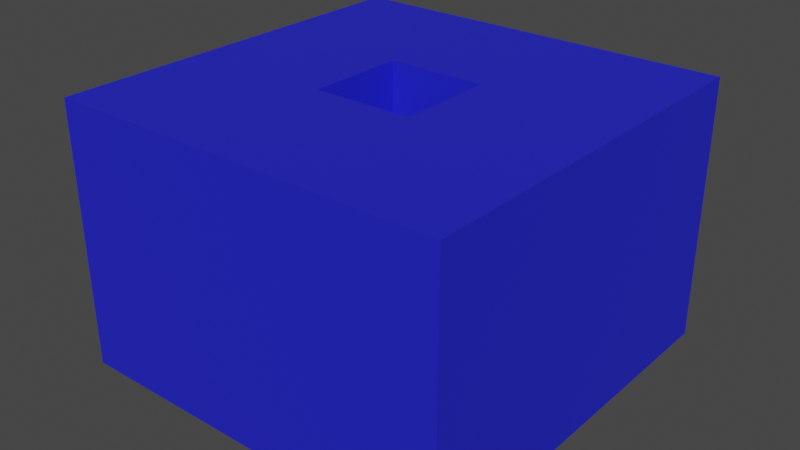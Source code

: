 # Source: Brick.blend  (saved by Blender 3.6.13; exported with 4.5.12 LTS)
import bpy
from mathutils import Matrix  # noqa: F401  (used for matrix-valued properties, if any)

bpy.ops.wm.read_factory_settings(use_empty=True)
scene = bpy.context.scene
scene.name = 'Scene'

# ---- collections
col_collection = bpy.data.collections.new('Collection'); scene.collection.children.link(col_collection)

# ---- materials (node trees are filled in below, after node groups)
mat_material = bpy.data.materials.new('Material')
mat_material.alpha_threshold = 0.0
mat_material.use_transparent_shadow = False
mat_material.roughness = 0.5
mat_material.line_color = (0.0, 0.0, 0.0, 1.0)

# ---- material node trees
mat_material.use_nodes = True; mat_material.node_tree.nodes.clear()
_N = mat_material.node_tree.nodes; _L = mat_material.node_tree.links
n0 = _N.new('ShaderNodeOutputMaterial'); n0.name = 'Material Output'; n0.location = (300, 300)
n1 = _N.new('ShaderNodeBsdfPrincipled'); n1.name = 'Principled BSDF'; n1.location = (10, 300)
n1.distribution = 'GGX'
n1.subsurface_method = 'RANDOM_WALK_SKIN'
n1.inputs[0].default_value = (0.02153, 0.02509, 0.8, 1.0)
n1.inputs[1].default_value = 0.25
n1.inputs[3].default_value = 1.45
n1.inputs[27].default_value = (0.0, 0.0, 0.0, 1.0)
n1.inputs[28].default_value = 1.0
_L.new(n1.outputs[0], n0.inputs[0])
n0.is_active_output = True

# ---- world
world_world = bpy.data.worlds.new('World'); scene.world = world_world
world_world.use_nodes = True; world_world.node_tree.nodes.clear()
_N = world_world.node_tree.nodes; _L = world_world.node_tree.links
n0 = _N.new('ShaderNodeOutputWorld'); n0.name = 'World Output'; n0.location = (300, 300)
n1 = _N.new('ShaderNodeBackground'); n1.name = 'Background'; n1.location = (10, 300)
n1.inputs[0].default_value = (0.05088, 0.05088, 0.05088, 1.0)
_L.new(n1.outputs[0], n0.inputs[0])
n0.is_active_output = True
world_world.color = (0.05088, 0.05088, 0.05088)
world_world.use_sun_shadow = False
world_world.sun_shadow_jitter_overblur = 0.0

# ---- meshes
me_cube_001 = bpy.data.meshes.new('Cube.001')
me_cube_001.from_pydata([(-1.0, -1.0, -1.0), (-1.0, -1.0, 1.0), (-1.0, 1.0, -1.0), (-1.0, 1.0, 1.0), (1.0, -1.0, -1.0), (1.0, -1.0, 1.0), (1.0, 1.0, -1.0), (1.0, 1.0, 1.0)], [], [(0, 1, 3, 2), (2, 3, 7, 6), (6, 7, 5, 4), (4, 5, 1, 0), (2, 6, 4, 0), (7, 3, 1, 5)])
_uv = me_cube_001.uv_layers.new(name='UVMap')
_uv.uv.foreach_set('vector', [0.375, 0.0, 0.625, 0.0, 0.625, 0.25, 0.375, 0.25, 0.375, 0.25, 0.625, 0.25, 0.625, 0.5, 0.375, 0.5, 0.375, 0.5, 0.625, 0.5, 0.625, 0.75, 0.375, 0.75, 0.375, 0.75, 0.625, 0.75, 0.625, 1.0, 0.375, 1.0, 0.125, 0.5, 0.375, 0.5, 0.375, 0.75, 0.125, 0.75, 0.625, 0.5, 0.875, 0.5, 0.875, 0.75, 0.625, 0.75])
me_cube_001.materials.append(mat_material)
me_cube_001.update()
me_cube_002 = bpy.data.meshes.new('Cube.002')
me_cube_002.from_pydata([(-1.0, -1.0, -1.0), (-1.0, -1.0, 1.0), (-1.0, 1.0, -1.0), (-1.0, 1.0, 1.0), (1.0, -1.0, -1.0), (1.0, -1.0, 1.0), (1.0, 1.0, -1.0), (1.0, 1.0, 1.0)], [], [(0, 1, 3, 2), (2, 3, 7, 6), (6, 7, 5, 4), (4, 5, 1, 0), (2, 6, 4, 0), (7, 3, 1, 5)])
_uv = me_cube_002.uv_layers.new(name='UVMap')
_uv.uv.foreach_set('vector', [0.375, 0.0, 0.625, 0.0, 0.625, 0.25, 0.375, 0.25, 0.375, 0.25, 0.625, 0.25, 0.625, 0.5, 0.375, 0.5, 0.375, 0.5, 0.625, 0.5, 0.625, 0.75, 0.375, 0.75, 0.375, 0.75, 0.625, 0.75, 0.625, 1.0, 0.375, 1.0, 0.125, 0.5, 0.375, 0.5, 0.375, 0.75, 0.125, 0.75, 0.625, 0.5, 0.875, 0.5, 0.875, 0.75, 0.625, 0.75])
me_cube_002.materials.append(mat_material)
me_cube_002.update()

# ---- objects
ob_cube = bpy.data.objects.new('Cube', me_cube_001)
ob_cube_001 = bpy.data.objects.new('Cube.001', me_cube_002)

# ---- transforms, parenting, visibility, modifiers, constraints
ob_cube.location = (0.0, 0.0, 0.0)
ob_cube.scale = (0.5, 0.5, 0.3333)
_m = ob_cube.modifiers.new('Boolean', 'BOOLEAN')
_m.object = ob_cube_001
ob_cube_001.location = (0.0, 0.0, 0.0)
ob_cube_001.scale = (0.125, 0.125, 0.5)
ob_cube_001.hide_render = True

# ---- collection membership
col_collection.objects.link(ob_cube)
col_collection.objects.link(ob_cube_001)

# ---- scene / render settings (as saved in the file)
scene.frame_start = 1; scene.frame_end = 250; scene.frame_set(1)
scene.render.engine = 'BLENDER_EEVEE_NEXT'
scene.cycles.sampling_pattern = 'TABULATED_SOBOL'
scene.view_settings.view_transform = 'Filmic'
bpy.context.view_layer.update()

# ---- added for rendering (the .blend has no active camera and no usable light): camera, sun
cam_auto = bpy.data.cameras.new('AutoCamera')
cam_auto.lens = 50.0
cam_auto.sensor_width = 36.0
cam_auto.clip_end = 1000.0
ob_auto_camera = bpy.data.objects.new('AutoCamera', cam_auto)
scene.collection.objects.link(ob_auto_camera)
ob_auto_camera.location = (1.44656, -1.73588, 1.15725)
ob_auto_camera.rotation_euler = (1.09748, -7.21219e-08, 0.694738)
scene.camera = ob_auto_camera
light_auto_sun = bpy.data.lights.new('AutoSun', 'SUN')
light_auto_sun.energy = 3.0
light_auto_sun.angle = 0.0523599
ob_auto_sun = bpy.data.objects.new('AutoSun', light_auto_sun)
scene.collection.objects.link(ob_auto_sun)
ob_auto_sun.rotation_euler = (0.872665, 0.174533, 0.523599)
bpy.context.view_layer.update()
